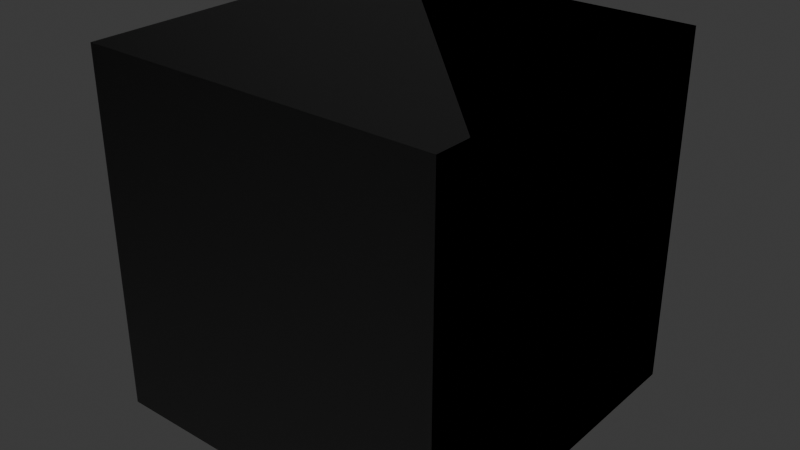 # Source: materials.blend  (saved by Blender 4.5.88; exported with 4.5.12 LTS)
import bpy
from mathutils import Matrix  # noqa: F401  (used for matrix-valued properties, if any)

bpy.ops.wm.read_factory_settings(use_empty=True)
scene = bpy.context.scene
scene.name = 'Scene'

# ---- images (referenced by path relative to the original .blend; pixels are not part of the script)
import os
ASSET_DIR = os.environ.get("B2B_ASSET_DIR", "")  # directory of the original .blend (textures are referenced by path, not embedded)
HERE = os.path.dirname(os.path.abspath(__file__))  # packed textures are extracted next to this script under _unpacked/

def load_image(name, relpath, width, height, colorspace="sRGB"):
    """Load a texture the original file referenced (path relative to the .blend, or extracted next to this script)."""
    p = next((c for c in (os.path.join(HERE, relpath), os.path.join(ASSET_DIR, relpath)) if relpath and os.path.exists(c)), "")
    if p:
        img = bpy.data.images.load(p, check_existing=True)
        img.name = name
    else:  # same state as the original file: an image datablock whose file is absent (Cycles renders it pink)
        img = bpy.data.images.new(name, width, height)
        img.source = "FILE"
        img.filepath = "//" + (relpath or name)
    img.colorspace_settings.name = colorspace
    return img
img_flat_white_png = load_image('flat_white.png', 'flat_white.png', 1024, 1024, 'Non-Color')
img_flat_white_png_001 = load_image('flat_white.png.001', 'flat_white.png', 1024, 1024, 'sRGB')

# ---- materials (node trees are filled in below, after node groups)
mat_vegetationshader = bpy.data.materials.new('VegetationShader')
mat_vegetationshader.use_transparent_shadow = False
mat_vegetationshader.preview_render_type = 'FLAT'
mat_watershader = bpy.data.materials.new('WaterShader')
mat_watershader.use_transparent_shadow = False
mat_watershader.preview_render_type = 'FLAT'
mat_triplanarbasic = bpy.data.materials.new('TriplanarBasic')
mat_triplanarbasic.use_transparent_shadow = False
mat_triplanarbasic.preview_render_type = 'FLAT'

# ---- material node trees
mat_vegetationshader.use_nodes = True; mat_vegetationshader.node_tree.nodes.clear()
_N = mat_vegetationshader.node_tree.nodes; _L = mat_vegetationshader.node_tree.links
n0 = _N.new('ShaderNodeOutputMaterial'); n0.name = 'Material Output'; n0.location = (521, 195)
n1 = _N.new('ShaderNodeNormalMap'); n1.name = 'Normal Map'; n1.location = (-109, 84)
n1.hide = True
n2 = _N.new('ShaderNodeTexImage'); n2.name = 'Image Texture.001'; n2.location = (-375, 35)
n2.label = '_LeafNormalMap'
n2.hide = True
n2.image = img_flat_white_png
n3 = _N.new('ShaderNodeBsdfPrincipled'); n3.name = 'Principled BSDF'; n3.location = (173, 244)
n3.label = 'Principled BSDF'
n3.inputs[3].default_value = 1.45
n4 = _N.new('ShaderNodeTexImage'); n4.name = 'Image Texture'; n4.location = (-355, -186)
n4.label = '_EmissiveMask'
n4.hide = True
n4.image = img_flat_white_png_001
n5 = _N.new('ShaderNodeTexImage'); n5.name = 'Image Texture.002'; n5.location = (176, -326)
n5.label = '_GustNoiseMap'
n5.hide = True
n5.image = img_flat_white_png_001
n6 = _N.new('ShaderNodeTexImage'); n6.name = 'Image Texture.003'; n6.location = (-581, 331)
n6.label = '_LeafTex'
n6.hide = True
n6.image = img_flat_white_png
n7 = _N.new('ShaderNodeTexImage'); n7.name = 'Image Texture.004'; n7.location = (-375, -7)
n7.label = '_TrunkNormalMap'
n7.hide = True
n7.image = img_flat_white_png
n8 = _N.new('ShaderNodeTexImage'); n8.name = 'Image Texture.005'; n8.location = (-573, 266)
n8.label = '_TunkTex'
n8.hide = True
n8.image = img_flat_white_png
n9 = _N.new('ShaderNodeRGB'); n9.name = 'RGB'; n9.location = (-502, 404)
n9.label = '_BaseColour'
n9.hide = True
n9.outputs[0].default_value = (1.0, 1.0, 1.0, 1.0)
n10 = _N.new('ShaderNodeMix'); n10.name = 'Mix.001'; n10.location = (-81, 298)
n10.hide = True
n11 = _N.new('ShaderNodeRGB'); n11.name = 'RGB.001'; n11.location = (-258, -124)
n11.label = '_EmissiveColour'
n11.hide = True
n11.outputs[0].default_value = (1.0, 1.0, 1.0, 1.0)
n12 = _N.new('ShaderNodeVectorMath'); n12.name = 'Vector Math.001'; n12.location = (-80, -148)
n12.hide = True
n12.operation = 'MULTIPLY'
n13 = _N.new('ShaderNodeMix'); n13.name = 'Mix.002'; n13.location = (-96, 21)
n13.hide = True
n14 = _N.new('ShaderNodeRGB'); n14.name = 'RGB.002'; n14.location = (-480, 211)
n14.label = '_TrunkBaseColour'
n14.hide = True
n14.outputs[0].default_value = (1.0, 1.0, 1.0, 1.0)
n15 = _N.new('ShaderNodeVectorMath'); n15.name = 'Vector Math.002'; n15.location = (-314, 368)
n15.hide = True
n15.operation = 'MULTIPLY'
n16 = _N.new('ShaderNodeVectorMath'); n16.name = 'Vector Math.003'; n16.location = (-289, 270)
n16.hide = True
n16.operation = 'MULTIPLY'
n17 = _N.new('ShaderNodeValue'); n17.name = 'Value'; n17.location = (-627, 131)
n17.label = '_TrunkSmoothness'
n17.hide = True
n17.outputs[0].default_value = 0.0
n18 = _N.new('ShaderNodeValue'); n18.name = 'Value.001'; n18.location = (-631, 87)
n18.label = '_LeafSmoothness'
n18.hide = True
n18.outputs[0].default_value = 0.0
n19 = _N.new('ShaderNodeMix'); n19.name = 'Mix.003'; n19.location = (-432, 123)
n19.hide = True
n20 = _N.new('ShaderNodeMath'); n20.name = 'Math'; n20.location = (-269, 117)
n20.hide = True
n20.operation = 'SUBTRACT'
n20.inputs[0].default_value = 1.0
n21 = _N.new('ShaderNodeValue'); n21.name = 'Value.002'; n21.location = (-179, -443)
n21.label = '_GustFreq'
n21.hide = True
n21.outputs[0].default_value = 0.0
n22 = _N.new('ShaderNodeValue'); n22.name = 'Value.003'; n22.location = (-179, -372)
n22.label = '_GustLargeFreq'
n22.hide = True
n22.outputs[0].default_value = 0.0
n23 = _N.new('ShaderNodeValue'); n23.name = 'Time'; n23.location = (-170, -279)
n23.outputs[0].default_value = 27.0
n24 = _N.new('ShaderNodeMath'); n24.name = 'Math.001'; n24.location = (1, -326)
n24.hide = True
n24.operation = 'MULTIPLY'
n25 = _N.new('ShaderNodeMath'); n25.name = 'Math.002'; n25.location = (-5, -410)
n25.hide = True
n26 = _N.new('ShaderNodeMix'); n26.name = 'Mix.004'; n26.location = (-80, 211)
n26.hide = True
n27 = _N.new('ShaderNodeObjectInfo'); n27.name = 'Object Info'; n27.location = (-1082, 430)
n27.hide = True
n28 = _N.new('ShaderNodeSeparateColor'); n28.name = 'Separate Color'; n28.location = (-911, 448)
n28.hide = True
n29 = _N.new('ShaderNodeMath'); n29.name = 'Math.003'; n29.location = (-901, 376)
n29.hide = True
n29.operation = 'SUBTRACT'
n30 = _N.new('ShaderNodeMath'); n30.name = 'Math.004'; n30.location = (-904, 319)
n30.hide = True
n30.operation = 'CEIL'
n30.use_clamp = True
_L.new(n3.outputs[0], n0.inputs[0])
_L.new(n1.outputs[0], n3.inputs[5])
_L.new(n4.outputs[0], n12.inputs[1])
_L.new(n11.outputs[0], n12.inputs[0])
_L.new(n12.outputs[0], n3.inputs[27])
_L.new(n13.outputs[0], n1.inputs[1])
_L.new(n8.outputs[0], n16.inputs[0])
_L.new(n14.outputs[0], n16.inputs[1])
_L.new(n6.outputs[0], n15.inputs[1])
_L.new(n9.outputs[0], n15.inputs[0])
_L.new(n10.outputs[0], n3.inputs[0])
_L.new(n19.outputs[0], n20.inputs[1])
_L.new(n20.outputs[0], n3.inputs[2])
_L.new(n22.outputs[0], n25.inputs[0])
_L.new(n21.outputs[0], n25.inputs[1])
_L.new(n25.outputs[0], n24.inputs[1])
_L.new(n23.outputs[0], n24.inputs[0])
_L.new(n24.outputs[0], n5.inputs[0])
_L.new(n5.outputs[0], n0.inputs[2])
_L.new(n6.outputs[1], n26.inputs[2])
_L.new(n8.outputs[1], n26.inputs[3])
_L.new(n26.outputs[0], n3.inputs[4])
_L.new(n27.outputs[1], n28.inputs[0])
_L.new(n28.outputs[2], n29.inputs[0])
_L.new(n29.outputs[0], n30.inputs[0])
_L.new(n30.outputs[0], n10.inputs[0])
_L.new(n30.outputs[0], n26.inputs[0])
_L.new(n30.outputs[0], n13.inputs[0])
_L.new(n30.outputs[0], n19.inputs[0])
_L.new(n15.outputs[0], n10.inputs[2])
_L.new(n16.outputs[0], n10.inputs[3])
_L.new(n18.outputs[0], n19.inputs[3])
_L.new(n17.outputs[0], n19.inputs[2])
_L.new(n7.outputs[0], n13.inputs[3])
_L.new(n2.outputs[0], n13.inputs[2])
n0.is_active_output = True
mat_watershader.use_nodes = True; mat_watershader.node_tree.nodes.clear()
_N = mat_watershader.node_tree.nodes; _L = mat_watershader.node_tree.links
n0 = _N.new('ShaderNodeOutputMaterial'); n0.name = 'Material Output'; n0.location = (408, 311)
n1 = _N.new('ShaderNodeBsdfPrincipled'); n1.name = 'Principled BSDF'; n1.location = (103, 244)
n1.label = 'Principled BSDF'
n1.inputs[3].default_value = 1.45
n2 = _N.new('ShaderNodeNormalMap'); n2.name = 'Normal Map'; n2.location = (-243, -69)
n2.hide = True
n3 = _N.new('ShaderNodeTexImage'); n3.name = 'Image Texture.001'; n3.location = (-513, -71)
n3.label = '_WaterNormal'
n3.hide = True
n3.image = img_flat_white_png
n4 = _N.new('ShaderNodeTexImage'); n4.name = 'Image Texture'; n4.location = (-507, 174)
n4.label = '_FoamMask'
n4.hide = True
n4.image = img_flat_white_png_001
n5 = _N.new('ShaderNodeTexImage'); n5.name = 'Image Texture.002'; n5.location = (-505, 105)
n5.label = '_WaveMask'
n5.hide = True
n5.image = img_flat_white_png_001
n6 = _N.new('ShaderNodeTexImage'); n6.name = 'Image Texture.003'; n6.location = (-1143, 111)
n6.label = '_DistortionMap'
n6.hide = True
n6.image = img_flat_white_png
n7 = _N.new('ShaderNodeTexImage'); n7.name = 'Image Texture.004'; n7.location = (-1129, 37)
n7.label = '_Refraction'
n7.hide = True
n7.image = img_flat_white_png
n8 = _N.new('ShaderNodeMix'); n8.name = 'Mix'; n8.location = (-232, 154)
n8.hide = True
n9 = _N.new('ShaderNodeTexCoord'); n9.name = 'Texture Coordinate'; n9.location = (-1062, -39)
n9.hide = True
n10 = _N.new('ShaderNodeMath'); n10.name = 'Math'; n10.location = (-874, 67)
n10.hide = True
n11 = _N.new('ShaderNodeMath'); n11.name = 'Math.001'; n11.location = (-689, -2)
n11.hide = True
n12 = _N.new('ShaderNodeMath'); n12.name = 'Math.002'; n12.location = (-83, 195)
n12.hide = True
n12.operation = 'MULTIPLY'
n13 = _N.new('ShaderNodeValue'); n13.name = 'Value'; n13.location = (-297, 237)
n13.label = '_Opacity'
n13.hide = True
n13.outputs[0].default_value = 1.0
n14 = _N.new('ShaderNodeValue'); n14.name = 'Value.001'; n14.location = (-306, 44)
n14.label = '_Glossiness'
n14.hide = True
n14.outputs[0].default_value = 0.0
n15 = _N.new('ShaderNodeValue'); n15.name = 'Value.002'; n15.location = (-290, -16)
n15.label = '_Metallic'
n15.hide = True
n15.outputs[0].default_value = 0.0
n16 = _N.new('ShaderNodeMath'); n16.name = 'Math.003'; n16.location = (-145, 57)
n16.hide = True
n16.operation = 'SUBTRACT'
n16.inputs[0].default_value = 1.0
n17 = _N.new('ShaderNodeVectorMath'); n17.name = 'Vector Math'; n17.location = (-882, -58)
n17.hide = True
n17.operation = 'MULTIPLY'
n18 = _N.new('ShaderNodeValue'); n18.name = 'Value.003'; n18.location = (-1066, -92)
n18.label = '_Tiling'
n18.hide = True
n18.outputs[0].default_value = 1.0
n19 = _N.new('ShaderNodeValue'); n19.name = 'Value.004'; n19.location = (-874, -150)
n19.label = '_waveTime'
n19.hide = True
n19.outputs[0].default_value = 27.0
n20 = _N.new('ShaderNodeMath'); n20.name = 'Math.004'; n20.location = (-706, -109)
n20.hide = True
_L.new(n1.outputs[0], n0.inputs[0])
_L.new(n3.outputs[0], n2.inputs[1])
_L.new(n4.outputs[0], n8.inputs[2])
_L.new(n5.outputs[0], n8.inputs[3])
_L.new(n6.outputs[0], n10.inputs[0])
_L.new(n7.outputs[0], n10.inputs[1])
_L.new(n10.outputs[0], n11.inputs[0])
_L.new(n11.outputs[0], n4.inputs[0])
_L.new(n11.outputs[0], n5.inputs[0])
_L.new(n11.outputs[0], n3.inputs[0])
_L.new(n2.outputs[0], n1.inputs[5])
_L.new(n8.outputs[0], n12.inputs[1])
_L.new(n13.outputs[0], n12.inputs[0])
_L.new(n12.outputs[0], n1.inputs[4])
_L.new(n14.outputs[0], n16.inputs[1])
_L.new(n16.outputs[0], n1.inputs[2])
_L.new(n15.outputs[0], n1.inputs[1])
_L.new(n9.outputs[2], n17.inputs[0])
_L.new(n18.outputs[0], n17.inputs[1])
_L.new(n19.outputs[0], n20.inputs[1])
_L.new(n17.outputs[0], n20.inputs[0])
_L.new(n20.outputs[0], n11.inputs[1])
n0.is_active_output = True
mat_triplanarbasic.use_nodes = True; mat_triplanarbasic.node_tree.nodes.clear()
_N = mat_triplanarbasic.node_tree.nodes; _L = mat_triplanarbasic.node_tree.links
n0 = _N.new('ShaderNodeOutputMaterial'); n0.name = 'Material Output'; n0.location = (408, 311)
n1 = _N.new('ShaderNodeNormalMap'); n1.name = 'Normal Map'; n1.location = (-216, -64)
n1.hide = True
n2 = _N.new('ShaderNodeTexImage'); n2.name = 'Image Texture.001'; n2.location = (-508, -169)
n2.label = '_TopNormal'
n2.hide = True
n2.image = img_flat_white_png
n3 = _N.new('ShaderNodeBsdfPrincipled'); n3.name = 'Principled BSDF'; n3.location = (103, 244)
n3.label = 'Principled BSDF'
n3.inputs[3].default_value = 1.45
n4 = _N.new('ShaderNodeTexImage'); n4.name = 'Image Texture'; n4.location = (-513, 275)
n4.label = '_Top'
n4.hide = True
n4.image = img_flat_white_png_001
n5 = _N.new('ShaderNodeRGB'); n5.name = 'RGB'; n5.location = (-417, 404)
n5.label = '_Color'
n5.hide = True
n5.outputs[0].default_value = (1.0, 1.0, 1.0, 1.0)
n6 = _N.new('ShaderNodeVectorMath'); n6.name = 'Vector Math'; n6.location = (-221, 366)
n6.hide = True
n6.operation = 'MULTIPLY'
n7 = _N.new('ShaderNodeValue'); n7.name = 'Value'; n7.location = (-616, 115)
n7.label = '_Glossiness'
n7.hide = True
n7.outputs[0].default_value = 0.0
n8 = _N.new('ShaderNodeValue'); n8.name = 'Value.001'; n8.location = (-612, 193)
n8.label = '_Metallic'
n8.hide = True
n8.outputs[0].default_value = 0.0
n9 = _N.new('ShaderNodeMath'); n9.name = 'Math'; n9.location = (-421, 122)
n9.hide = True
n9.operation = 'SUBTRACT'
n9.inputs[0].default_value = 1.0
n10 = _N.new('ShaderNodeTexImage'); n10.name = 'Image Texture.002'; n10.location = (-502, -107)
n10.label = '_SidesNormal'
n10.hide = True
n10.image = img_flat_white_png
n11 = _N.new('ShaderNodeMix'); n11.name = 'Mix'; n11.location = (-222, -130)
n11.hide = True
n11.data_type = 'VECTOR'
n12 = _N.new('ShaderNodeMix'); n12.name = 'Mix.001'; n12.location = (-227, 310)
n12.hide = True
n12.data_type = 'VECTOR'
n13 = _N.new('ShaderNodeTexImage'); n13.name = 'Image Texture.003'; n13.location = (-513, 315)
n13.label = '_Sides'
n13.hide = True
n13.image = img_flat_white_png_001
n14 = _N.new('ShaderNodeMix'); n14.name = 'Mix.002'; n14.location = (-224, 262)
n14.hide = True
n14.data_type = 'VECTOR'
n15 = _N.new('ShaderNodeTexCoord'); n15.name = 'Texture Coordinate'; n15.location = (-1092, 176)
n15.hide = True
n16 = _N.new('ShaderNodeVectorMath'); n16.name = 'Vector Math.001'; n16.location = (-912, 156)
n16.hide = True
n16.operation = 'MULTIPLY'
n17 = _N.new('ShaderNodeValue'); n17.name = 'Value.003'; n17.location = (-1097, 123)
n17.label = '_Tiling'
n17.hide = True
n17.outputs[0].default_value = 1.0
_L.new(n3.outputs[0], n0.inputs[0])
_L.new(n1.outputs[0], n3.inputs[5])
_L.new(n5.outputs[0], n6.inputs[0])
_L.new(n7.outputs[0], n9.inputs[1])
_L.new(n6.outputs[0], n3.inputs[0])
_L.new(n8.outputs[0], n3.inputs[1])
_L.new(n9.outputs[0], n3.inputs[2])
_L.new(n11.outputs[1], n1.inputs[1])
_L.new(n12.outputs[1], n6.inputs[1])
_L.new(n2.outputs[0], n11.inputs[5])
_L.new(n10.outputs[0], n11.inputs[4])
_L.new(n4.outputs[0], n12.inputs[5])
_L.new(n13.outputs[0], n12.inputs[4])
_L.new(n13.outputs[1], n14.inputs[4])
_L.new(n4.outputs[1], n14.inputs[5])
_L.new(n14.outputs[1], n3.inputs[4])
_L.new(n15.outputs[2], n16.inputs[0])
_L.new(n17.outputs[0], n16.inputs[1])
_L.new(n16.outputs[0], n13.inputs[0])
_L.new(n16.outputs[0], n4.inputs[0])
_L.new(n16.outputs[0], n10.inputs[0])
_L.new(n16.outputs[0], n2.inputs[0])
n0.is_active_output = True

# ---- world
world_world = bpy.data.worlds.new('World'); scene.world = world_world
world_world.use_nodes = True; world_world.node_tree.nodes.clear()
_N = world_world.node_tree.nodes; _L = world_world.node_tree.links
n0 = _N.new('ShaderNodeOutputWorld'); n0.name = 'World Output'; n0.location = (300, 300)
n1 = _N.new('ShaderNodeBackground'); n1.name = 'Background'; n1.location = (10, 300)
n1.inputs[0].default_value = (0.05088, 0.05088, 0.05088, 1.0)
_L.new(n1.outputs[0], n0.inputs[0])
n0.is_active_output = True
world_world.color = (0.05088, 0.05088, 0.05088)
world_world.use_sun_shadow = False
world_world.sun_shadow_jitter_overblur = 0.0

# ---- meshes
me_cube = bpy.data.meshes.new('Cube')
me_cube.from_pydata([(-1.0, -1.0, -1.0), (-1.0, -1.0, 1.0), (-1.0, 1.0, -1.0), (-1.0, 1.0, 1.0), (1.0, -1.0, -1.0), (1.0, -1.0, 1.0), (1.0, 1.0, -1.0), (1.0, 1.0, 1.0)], [], [(0, 1, 3, 2), (2, 3, 7, 6), (6, 7, 5, 4), (4, 5, 1, 0), (2, 6, 4, 0), (7, 3, 1, 5)])
_uv = me_cube.uv_layers.new(name='UVMap')
_uv.uv.foreach_set('vector', [0.375, 0.0, 0.625, 0.0, 0.625, 0.25, 0.375, 0.25, 0.375, 0.25, 0.625, 0.25, 0.625, 0.5, 0.375, 0.5, 0.375, 0.5, 0.625, 0.5, 0.625, 0.75, 0.375, 0.75, 0.375, 0.75, 0.625, 0.75, 0.625, 1.0, 0.375, 1.0, 0.125, 0.5, 0.375, 0.5, 0.375, 0.75, 0.125, 0.75, 0.625, 0.5, 0.875, 0.5, 0.875, 0.75, 0.625, 0.75])
me_cube.materials.append(mat_vegetationshader)
me_cube.materials.append(mat_watershader)
me_cube.materials.append(mat_vegetationshader)
me_cube.materials.append(mat_triplanarbasic)
me_cube.materials.append(mat_triplanarbasic)
me_cube.update()

# ---- objects
ob_cube = bpy.data.objects.new('Cube', me_cube)

# ---- transforms, parenting, visibility, modifiers, constraints
ob_cube.location = (0.0, 0.0, 0.0)

# ---- collection membership
scene.collection.objects.link(ob_cube)

# ---- scene / render settings (as saved in the file)
scene.frame_start = 1; scene.frame_end = 250; scene.frame_set(27)
scene.render.engine = 'BLENDER_EEVEE_NEXT'
scene.cycles.sampling_pattern = 'TABULATED_SOBOL'
bpy.context.view_layer.update()

# ---- added for rendering (the .blend has no active camera and no usable light): camera, sun
cam_auto = bpy.data.cameras.new('AutoCamera')
cam_auto.lens = 50.0
cam_auto.sensor_width = 36.0
cam_auto.clip_end = 1000.0
ob_auto_camera = bpy.data.objects.new('AutoCamera', cam_auto)
scene.collection.objects.link(ob_auto_camera)
ob_auto_camera.location = (3.20507, -3.84609, 2.56406)
ob_auto_camera.rotation_euler = (1.09748, -7.21219e-08, 0.694738)
scene.camera = ob_auto_camera
light_auto_sun = bpy.data.lights.new('AutoSun', 'SUN')
light_auto_sun.energy = 3.0
light_auto_sun.angle = 0.0523599
ob_auto_sun = bpy.data.objects.new('AutoSun', light_auto_sun)
scene.collection.objects.link(ob_auto_sun)
ob_auto_sun.rotation_euler = (0.872665, 0.174533, 0.523599)
bpy.context.view_layer.update()
